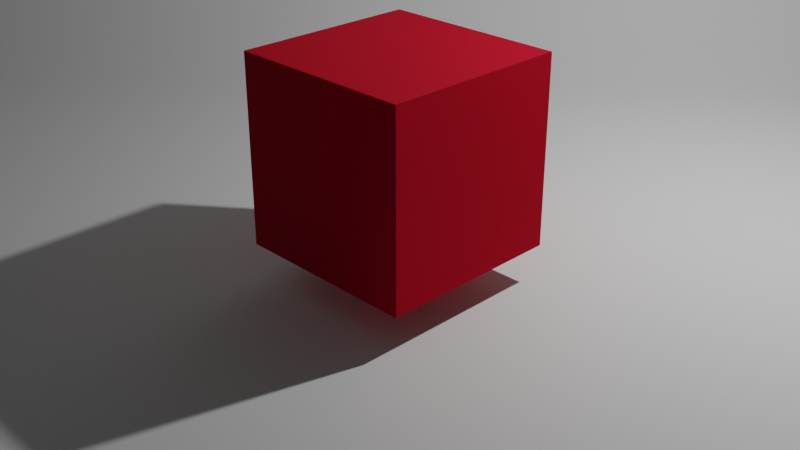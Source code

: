 # Source: test.blend  (saved by Blender 2.81.16; exported with 4.5.12 LTS)
import bpy
from mathutils import Matrix  # noqa: F401  (used for matrix-valued properties, if any)

bpy.ops.wm.read_factory_settings(use_empty=True)
scene = bpy.context.scene
scene.name = 'Scene'

# ---- collections
col_collection = bpy.data.collections.new('Collection'); scene.collection.children.link(col_collection)

# ---- materials (node trees are filled in below, after node groups)
mat_material = bpy.data.materials.new('Material')
mat_material.alpha_threshold = 0.0
mat_material.line_color = (0.0, 0.0, 0.0, 1.0)

# ---- node groups
ng_auto_smooth = bpy.data.node_groups.new('Auto Smooth', 'GeometryNodeTree')
_s = ng_auto_smooth.interface.new_socket(name='Geometry', in_out='OUTPUT', socket_type='NodeSocketGeometry')
_s = ng_auto_smooth.interface.new_socket(name='Geometry', in_out='INPUT', socket_type='NodeSocketGeometry')
_s = ng_auto_smooth.interface.new_socket(name='Angle', in_out='INPUT', socket_type='NodeSocketFloat')
_s.subtype = 'ANGLE'
_s.min_value = 0.0
_s.max_value = 3.142
ng_auto_smooth.is_modifier = True
_N = ng_auto_smooth.nodes; _L = ng_auto_smooth.links
n0 = _N.new('NodeGroupOutput'); n0.name = 'Group Output'; n0.location = (480, -100)
n1 = _N.new('NodeGroupInput'); n1.name = 'Group Input'; n1.location = (-420, -300)
n2 = _N.new('NodeGroupInput'); n2.name = 'Group Input.001'; n2.location = (-60, -100)
n3 = _N.new('GeometryNodeSetShadeSmooth'); n3.name = 'Set Shade Smooth'; n3.location = (120, -100)
n3.domain = 'EDGE'
n4 = _N.new('GeometryNodeSetShadeSmooth'); n4.name = 'Set Shade Smooth.001'; n4.location = (300, -100)
n5 = _N.new('GeometryNodeInputMeshEdgeAngle'); n5.name = 'Edge Angle'; n5.location = (-420, -220)
n6 = _N.new('GeometryNodeInputEdgeSmooth'); n6.name = 'Is Edge Smooth'; n6.location = (-60, -160)
n7 = _N.new('GeometryNodeInputShadeSmooth'); n7.name = 'Is Face Smooth'; n7.location = (-240, -340)
n8 = _N.new('FunctionNodeBooleanMath'); n8.name = 'Boolean Math'; n8.location = (-60, -220)
n9 = _N.new('FunctionNodeCompare'); n9.name = 'Compare'; n9.location = (-240, -180)
n9.operation = 'LESS_EQUAL'
_L.new(n5.outputs[0], n9.inputs[0])
_L.new(n4.outputs[0], n0.inputs[0])
_L.new(n1.outputs[1], n9.inputs[1])
_L.new(n9.outputs[0], n8.inputs[0])
_L.new(n7.outputs[0], n8.inputs[1])
_L.new(n2.outputs[0], n3.inputs[0])
_L.new(n6.outputs[0], n3.inputs[1])
_L.new(n3.outputs[0], n4.inputs[0])
_L.new(n8.outputs[0], n3.inputs[2])
n0.is_active_output = True

# ---- material node trees
mat_material.use_nodes = True; mat_material.node_tree.nodes.clear()
_N = mat_material.node_tree.nodes; _L = mat_material.node_tree.links
n0 = _N.new('ShaderNodeOutputMaterial'); n0.name = 'Material Output'; n0.location = (300, 300)
n1 = _N.new('ShaderNodeBsdfPrincipled'); n1.name = 'Principled BSDF'; n1.location = (10, 300)
n1.distribution = 'GGX'
n1.subsurface_method = 'BURLEY'
n1.inputs[0].default_value = (0.8, 0.005527, 0.03109, 1.0)
n1.inputs[1].default_value = 1.0
n1.inputs[2].default_value = 0.8436
n1.inputs[3].default_value = 1.45
n1.inputs[13].default_value = 0.0
n1.inputs[27].default_value = (0.0, 0.0, 0.0, 1.0)
n1.inputs[28].default_value = 1.0
_L.new(n1.outputs[0], n0.inputs[0])
n0.is_active_output = True

# ---- world
world_world = bpy.data.worlds.new('World'); scene.world = world_world
world_world.use_nodes = True; world_world.node_tree.nodes.clear()
_N = world_world.node_tree.nodes; _L = world_world.node_tree.links
n0 = _N.new('ShaderNodeOutputWorld'); n0.name = 'World Output'; n0.location = (300, 300)
n1 = _N.new('ShaderNodeBackground'); n1.name = 'Background'; n1.location = (10, 300)
n1.inputs[0].default_value = (0.05088, 0.05088, 0.05088, 1.0)
_L.new(n1.outputs[0], n0.inputs[0])
n0.is_active_output = True
world_world.color = (0.05088, 0.05088, 0.05088)
world_world.use_sun_shadow = False
world_world.sun_shadow_jitter_overblur = 0.0

# ---- cameras
cam_camera = bpy.data.cameras.new('Camera')
cam_camera.clip_end = 100.0
cam_camera.ortho_scale = 7.314

# ---- lights
light_light = bpy.data.lights.new('Light', 'POINT')
light_light.transmission_factor = 0.0
light_light.energy = 1000.0
light_light.shadow_soft_size = 0.1
light_light.shadow_maximum_resolution = 0.006
light_light.use_absolute_resolution = True

# ---- meshes
me_cube = bpy.data.meshes.new('Cube')
me_cube.from_pydata([(1.0, 1.0, 1.0), (1.0, 1.0, -1.0), (1.0, -1.0, 1.0), (1.0, -1.0, -1.0), (-1.0, 1.0, 1.0), (-1.0, 1.0, -1.0), (-1.0, -1.0, 1.0), (-1.0, -1.0, -1.0)], [], [(0, 4, 6, 2), (3, 2, 6, 7), (7, 6, 4, 5), (5, 1, 3, 7), (1, 0, 2, 3), (5, 4, 0, 1)])
_uv = me_cube.uv_layers.new(name='UVMap')
_uv.uv.foreach_set('vector', [0.625, 0.5, 0.875, 0.5, 0.875, 0.75, 0.625, 0.75, 0.375, 0.75, 0.625, 0.75, 0.625, 1.0, 0.375, 1.0, 0.375, 0.0, 0.625, 0.0, 0.625, 0.25, 0.375, 0.25, 0.125, 0.5, 0.375, 0.5, 0.375, 0.75, 0.125, 0.75, 0.375, 0.5, 0.625, 0.5, 0.625, 0.75, 0.375, 0.75, 0.375, 0.25, 0.625, 0.25, 0.625, 0.5, 0.375, 0.5])
me_cube.materials.append(mat_material)
me_cube.use_remesh_preserve_volume = False
me_cube.use_remesh_preserve_attributes = False
me_cube.use_mirror_vertex_groups = False
me_cube.update()
me_plane = bpy.data.meshes.new('Plane')
me_plane.from_pydata([(-1.0, 1.0, 0.0), (1.0, 1.0, 0.0), (-1.0, -1.0, -0.9573), (1.0, -1.0, -0.9573), (-1.0, -1.0, -0.2937), (-1.0, -0.7063, 0.0), (-1.0, -0.9944, -0.2364), (-1.0, -0.9776, -0.1813), (-1.0, -0.9505, -0.1305), (-1.0, -0.914, -0.08602), (-1.0, -0.8695, -0.04949), (-1.0, -0.8187, -0.02235), (-1.0, -0.7636, -0.005643), (1.0, -0.7063, 0.0), (1.0, -1.0, -0.2937), (1.0, -0.7636, -0.005643), (1.0, -0.8187, -0.02235), (1.0, -0.8695, -0.04949), (1.0, -0.914, -0.08602), (1.0, -0.9505, -0.1305), (1.0, -0.9776, -0.1813), (1.0, -0.9944, -0.2364)], [], [(14, 4, 2, 3), (4, 14, 21, 6), (6, 21, 20, 7), (7, 20, 19, 8), (8, 19, 18, 9), (9, 18, 17, 10), (10, 17, 16, 11), (11, 16, 15, 12), (12, 15, 13, 5), (5, 13, 1, 0)])
me_plane.polygons.foreach_set('use_smooth', [True] * 10)
_uv = me_plane.uv_layers.new(name='UVMap')
_uv.uv.foreach_set('vector', [1.0, 0.0, 0.0, 0.0, 0.0, 0.0, 1.0, 0.0, 0.0, 0.0, 1.0, 0.0, 1.0, 0.0, 0.0, 0.0, 0.0, 0.0, 1.0, 0.0, 1.0, 0.0, 0.0, 0.0, 0.0, 0.0, 1.0, 0.0, 1.0, 0.0, 0.0, 0.0, 0.0, 0.0, 1.0, 0.0, 1.0, 0.0, 0.0, 0.0, 0.0, 0.0, 1.0, 0.0, 1.0, 0.06526, 0.0, 0.06526, 0.0, 0.06526, 1.0, 0.06526, 1.0, 0.09065, 0.0, 0.09065, 0.0, 0.09065, 1.0, 0.09065, 1.0, 0.1182, 0.0, 0.1182, 0.0, 0.1182, 1.0, 0.1182, 1.0, 0.1468, 0.0, 0.1468, 0.0, 0.1468, 1.0, 0.1468, 1.0, 1.0, 0.0, 1.0])
me_plane.use_remesh_fix_poles = True
me_plane.use_remesh_preserve_attributes = False
me_plane.use_mirror_vertex_groups = False
me_plane.update()

# ---- objects
ob_cube = bpy.data.objects.new('Cube', me_cube)
ob_light = bpy.data.objects.new('Light', light_light)
ob_camera = bpy.data.objects.new('Camera', cam_camera)
ob_plane = bpy.data.objects.new('Plane', me_plane)

# ---- transforms, parenting, visibility, modifiers, constraints
ob_cube.location = (0.0, 0.0, 1.386)
ob_cube.rotation_euler = (0.0, -0.0, -0.7607)
ob_cube.lock_rotations_4d = False
ob_cube.empty_display_type = 'ARROWS'
ob_cube.lineart.crease_threshold = 0.0
ob_light.location = (4.076, 1.005, 5.904)
ob_light.rotation_euler = (0.6503, 0.05522, 1.866)
ob_light.lock_rotations_4d = False
ob_light.empty_display_type = 'ARROWS'
ob_light.color = (0.0, 0.0, 0.0, 0.0)
ob_light.lineart.crease_threshold = 0.0
ob_camera.location = (0.3566, -9.83, 5.499)
ob_camera.rotation_euler = (1.109, -0.0, 0.03419)
ob_camera.lock_rotations_4d = False
ob_camera.empty_display_type = 'ARROWS'
ob_camera.color = (0.0, 0.0, 0.0, 0.0)
ob_camera.display_type = 'WIRE'
ob_camera.lineart.crease_threshold = 0.0
ob_plane.location = (0.0, 0.0, 0.0)
ob_plane.scale = (-8.0, -8.0, -8.0)
ob_plane.lineart.crease_threshold = 0.0
_m = ob_plane.modifiers.new('Auto Smooth', 'NODES')
_m.node_group = ng_auto_smooth
_gi = [s.identifier for s in ng_auto_smooth.interface.items_tree if s.item_type == 'SOCKET' and s.in_out == 'INPUT']
_m[_gi[1]] = 0.5236  # Angle

# ---- collection membership
col_collection.objects.link(ob_cube)
col_collection.objects.link(ob_light)
col_collection.objects.link(ob_camera)
col_collection.objects.link(ob_plane)

# ---- scene / render settings (as saved in the file)
scene.camera = ob_camera
scene.frame_start = 1; scene.frame_end = 50; scene.frame_set(11)
scene.render.engine = 'CYCLES'
scene.render.image_settings.color_mode = 'RGB'
scene.render.image_settings.compression = 0
scene.render.use_placeholder = True
scene.cycles.feature_set = 'EXPERIMENTAL'
scene.cycles.use_denoising = False
scene.cycles.samples = 64
scene.cycles.sampling_pattern = 'TABULATED_SOBOL'
scene.cycles.use_adaptive_sampling = False
scene.cycles.use_light_tree = False
scene.view_settings.view_transform = 'Filmic'
bpy.context.view_layer.update()
